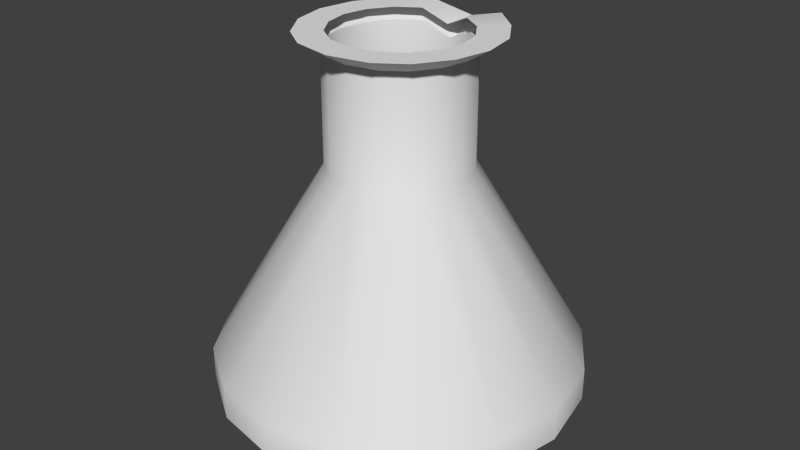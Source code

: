 # Source: flask.blend  (saved by Blender 2.76.0; exported with 4.5.12 LTS)
import bpy
from mathutils import Matrix  # noqa: F401  (used for matrix-valued properties, if any)

bpy.ops.wm.read_factory_settings(use_empty=True)
scene = bpy.context.scene
scene.name = 'Scene'

# ---- collections
col_collection_1 = bpy.data.collections.new('Collection 1'); scene.collection.children.link(col_collection_1)

# ---- world
world_world = bpy.data.worlds.new('World'); scene.world = world_world
world_world.color = (0.05088, 0.05088, 0.05088)
world_world.use_sun_shadow = False
world_world.sun_shadow_jitter_overblur = 0.0
world_world.cycles.sampling_method = 'NONE'
world_world.cycles.sample_map_resolution = 256

# ---- meshes
me_cylinder_263 = bpy.data.meshes.new('Cylinder.263')
me_cylinder_263.from_pydata([(0.022, -0.0511, 0.2616), (4.016e-05, -0.05414, 0.2616), (0.03703, -0.04076, 0.2616), (-0.01921, -0.05031, 0.2616), (0.04814, -0.02365, 0.2616), (-0.03552, -0.03941, 0.2616), (0.05239, -0.003744, 0.2616), (-0.04642, -0.02309, 0.2616), (0.04885, 0.01669, 0.2616), (-0.05025, -0.003845, 0.2616), (0.03766, 0.03423, 0.2616), (-0.04642, 0.0154, 0.2616), (0.02178, 0.04862, 0.2616), (-0.03552, 0.03172, 0.2616), (4.016e-05, 0.05354, 0.2533), (-0.01921, 0.04262, 0.2616), (-0.02142, 0.04815, 0.2616), (4.016e-05, 0.04645, 0.2533), (-0.03766, 0.03495, 0.2616), (0.01929, 0.04262, 0.2616), (-0.04892, 0.01674, 0.2616), (0.0356, 0.03172, 0.2616), (-0.05273, -0.003895, 0.2616), (0.0465, 0.0154, 0.2616), (-0.04867, -0.02345, 0.2616), (0.05033, -0.003845, 0.2616), (-0.03708, -0.04056, 0.2616), (0.0465, -0.02309, 0.2616), (-0.02192, -0.0511, 0.2616), (0.0356, -0.03941, 0.2616), (4.016e-05, -0.05546, 0.2616), (0.01929, -0.05031, 0.2616), (7.716e-05, -0.1358, 0.02139), (7.717e-05, -0.1131, -0.0008712), (-0.05014, -0.1258, 0.02139), (-0.04146, -0.1048, -0.0008712), (-0.09272, -0.09734, 0.02139), (-0.07667, -0.08129, -0.0008712), (-0.1212, -0.05476, 0.02139), (-0.1002, -0.04608, -0.0008712), (-0.1312, -0.004539, 0.02139), (-0.1085, -0.004539, -0.0008712), (-0.1212, 0.04568, 0.02139), (-0.1002, 0.037, -0.0008712), (-0.09272, 0.08826, 0.02139), (-0.07667, 0.07221, -0.0008712), (-0.05014, 0.1167, 0.02139), (-0.04146, 0.09574, -0.0008712), (7.716e-05, 0.1267, 0.02139), (7.717e-05, 0.104, -0.0008712), (0.0503, 0.1167, 0.02139), (0.04161, 0.09574, -0.0008712), (0.09287, 0.08826, 0.02139), (0.07683, 0.07221, -0.0008712), (0.1213, 0.04568, 0.02139), (0.1004, 0.037, -0.0008712), (0.1313, -0.004539, 0.02139), (0.1086, -0.004539, -0.0008712), (0.1213, -0.05476, 0.02139), (0.1004, -0.04608, -0.0008712), (0.09287, -0.09734, 0.02139), (0.07683, -0.08129, -0.0008712), (0.0503, -0.1258, 0.02139), (0.04161, -0.1048, -0.0008712), (0.0286, -0.06564, 0.2715), (0.04814, -0.05221, 0.2715), (0.06258, -0.02997, 0.2715), (0.06809, -0.004102, 0.2715), (0.06349, 0.02245, 0.2715), (0.04895, 0.04525, 0.2715), (0.02831, 0.06396, 0.2715), (6.083e-05, 0.07035, 0.2632), (-0.02783, 0.06334, 0.2715), (-0.04893, 0.04619, 0.2715), (-0.06357, 0.02252, 0.2715), (-0.06853, -0.004298, 0.2715), (-0.06324, -0.02971, 0.2715), (-0.04818, -0.05195, 0.2715), (-0.02848, -0.06564, 0.2715), (6.082e-05, -0.07132, 0.2715), (7.716e-05, -0.1358, 0.0449), (4.016e-05, -0.05414, 0.1815), (-0.01921, -0.05031, 0.1815), (-0.05014, -0.1258, 0.0449), (0.0503, -0.1258, 0.0449), (0.01929, -0.05031, 0.1815), (-0.03552, -0.03941, 0.1815), (-0.09272, -0.09734, 0.0449), (-0.04642, -0.02309, 0.1815), (-0.1212, -0.05476, 0.0449), (-0.05025, -0.003845, 0.1815), (-0.1312, -0.004539, 0.0449), (-0.04642, 0.0154, 0.1815), (-0.1212, 0.04568, 0.0449), (-0.03552, 0.03172, 0.1815), (-0.09272, 0.08826, 0.0449), (-0.01921, 0.04262, 0.1815), (-0.05014, 0.1167, 0.0449), (4.016e-05, 0.04645, 0.1815), (7.716e-05, 0.1267, 0.0449), (0.01929, 0.04262, 0.1815), (0.0503, 0.1167, 0.0449), (0.0356, 0.03172, 0.1815), (0.09287, 0.08826, 0.0449), (0.0465, 0.0154, 0.1815), (0.1213, 0.04568, 0.0449), (0.05033, -0.003845, 0.1815), (0.1313, -0.004539, 0.0449), (0.0465, -0.02309, 0.1815), (0.1213, -0.05476, 0.0449), (0.0356, -0.03941, 0.1815), (0.09287, -0.09734, 0.0449), (-0.01921, -0.05031, 0.2616), (4.016e-05, -0.05414, 0.2616), (4.016e-05, 0.05354, 0.2533), (4.016e-05, 0.04645, 0.2533), (4.016e-05, 0.04645, 0.2533), (-0.03552, -0.03941, 0.2616), (-0.04642, -0.02309, 0.2616), (-0.05025, -0.003845, 0.2616), (-0.04642, 0.0154, 0.2616), (-0.03552, 0.03172, 0.2616), (-0.01921, 0.04262, 0.2616), (0.01929, 0.04262, 0.2616), (0.0356, 0.03172, 0.2616), (0.0465, 0.0154, 0.2616), (0.05033, -0.003845, 0.2616), (0.0465, -0.02309, 0.2616), (0.0356, -0.03941, 0.2616), (0.01929, -0.05031, 0.2616), (7.716e-05, -0.1358, 0.02139), (-0.05014, -0.1258, 0.02139), (-0.04146, -0.1048, -0.0008712), (7.717e-05, -0.1131, -0.0008712), (-0.09272, -0.09734, 0.02139), (-0.07667, -0.08129, -0.0008712), (-0.1212, -0.05476, 0.02139), (-0.1002, -0.04608, -0.0008712), (-0.1312, -0.004539, 0.02139), (-0.1085, -0.004539, -0.0008712), (-0.1212, 0.04568, 0.02139), (-0.1002, 0.037, -0.0008712), (-0.09272, 0.08826, 0.02139), (-0.07667, 0.07221, -0.0008712), (-0.05014, 0.1167, 0.02139), (-0.04146, 0.09574, -0.0008712), (7.716e-05, 0.1267, 0.02139), (7.717e-05, 0.104, -0.0008712), (0.0503, 0.1167, 0.02139), (0.04161, 0.09574, -0.0008712), (0.09287, 0.08826, 0.02139), (0.07683, 0.07221, -0.0008712), (0.1213, 0.04568, 0.02139), (0.1004, 0.037, -0.0008712), (0.1313, -0.004539, 0.02139), (0.1086, -0.004539, -0.0008712), (0.1213, -0.05476, 0.02139), (0.1004, -0.04608, -0.0008712), (0.09287, -0.09734, 0.02139), (0.07683, -0.08129, -0.0008712), (0.0503, -0.1258, 0.02139), (0.04161, -0.1048, -0.0008712), (6.082e-05, -0.07132, 0.2715), (0.0286, -0.06564, 0.2715), (0.04814, -0.05221, 0.2715), (0.06258, -0.02997, 0.2715), (0.06809, -0.004102, 0.2715), (0.06349, 0.02245, 0.2715), (0.04895, 0.04525, 0.2715), (0.02831, 0.06396, 0.2715), (6.083e-05, 0.07035, 0.2632), (6.083e-05, 0.07035, 0.2632), (6.083e-05, 0.07035, 0.2632), (-0.02783, 0.06334, 0.2715), (-0.04893, 0.04619, 0.2715), (-0.06357, 0.02252, 0.2715), (-0.06853, -0.004298, 0.2715), (-0.06324, -0.02971, 0.2715), (-0.04818, -0.05195, 0.2715), (-0.02848, -0.06564, 0.2715), (4.016e-05, -0.05146, 0.2715), (0.01826, -0.04784, 0.2715), (0.03371, -0.03751, 0.2715), (0.04403, -0.02207, 0.2715), (0.04766, -0.003845, 0.2715), (0.04403, 0.01438, 0.2715), (0.03371, 0.02982, 0.2715), (0.01826, 0.04015, 0.2715), (4.016e-05, 0.04377, 0.2632), (4.016e-05, 0.04377, 0.2632), (-0.01818, 0.04015, 0.2715), (-0.03363, 0.02982, 0.2715), (-0.04395, 0.01438, 0.2715), (-0.04758, -0.003845, 0.2715), (-0.04395, -0.02207, 0.2715), (-0.03363, -0.03751, 0.2715), (-0.01818, -0.04784, 0.2715)], [], [(31, 113, 81), (117, 7, 88), (7, 9, 90), (9, 11, 92), (11, 121, 94), (121, 122, 96), (96, 122, 116), (116, 19, 100), (19, 21, 102), (21, 125, 104), (125, 25, 106), (25, 27, 108), (27, 29, 110), (29, 31, 85), (15, 13, 18), (112, 117, 86), (123, 12, 10), (113, 112, 82), (131, 132, 133), (134, 135, 132), (136, 137, 135), (138, 139, 137), (140, 141, 139), (142, 143, 141), (144, 145, 143), (144, 146, 147), (146, 148, 149), (150, 151, 149), (152, 153, 151), (152, 154, 155), (154, 156, 157), (156, 158, 159), (158, 160, 161), (160, 130, 133), (51, 55, 63), (5, 3, 28), (126, 6, 4), (120, 119, 22), (129, 0, 30), (3, 1, 30), (15, 16, 14), (124, 10, 8), (118, 5, 26), (127, 4, 2), (13, 120, 20), (123, 115, 114), (23, 8, 6), (119, 118, 24), (128, 2, 0), (12, 169, 168), (26, 178, 177), (24, 177, 176), (4, 6, 166), (2, 4, 165), (16, 18, 174), (16, 173, 171), (28, 30, 162), (28, 179, 178), (10, 168, 167), (8, 167, 166), (22, 176, 175), (18, 20, 175), (0, 2, 164), (0, 163, 162), (12, 114, 170), (172, 188, 187), (68, 69, 186), (67, 184, 183), (78, 196, 195), (64, 65, 182), (76, 194, 193), (74, 192, 191), (71, 72, 190), (69, 70, 187), (67, 68, 185), (79, 180, 196), (66, 183, 182), (77, 195, 194), (79, 64, 181), (74, 75, 193), (73, 191, 190), (70, 172, 187), (189, 71, 190), (17, 15, 14), (12, 123, 114), (84, 80, 32), (84, 85, 81), (87, 89, 38), (86, 88, 89), (89, 91, 40), (88, 90, 91), (91, 93, 42), (90, 92, 93), (93, 95, 44), (92, 94, 95), (95, 97, 46), (94, 96, 97), (97, 99, 48), (96, 98, 99), (99, 101, 50), (99, 98, 100), (101, 103, 52), (101, 100, 102), (103, 105, 54), (103, 102, 104), (54, 105, 107), (105, 104, 106), (107, 109, 58), (107, 106, 108), (109, 111, 60), (109, 108, 110), (111, 84, 62), (111, 110, 85), (83, 87, 36), (82, 86, 87), (80, 83, 34), (81, 82, 83), (85, 31, 81), (86, 117, 88), (88, 7, 90), (90, 9, 92), (92, 11, 94), (94, 121, 96), (98, 96, 116), (98, 116, 100), (100, 19, 102), (102, 21, 104), (104, 125, 106), (106, 25, 108), (108, 27, 110), (110, 29, 85), (16, 15, 18), (82, 112, 86), (124, 123, 10), (81, 113, 82), (130, 131, 133), (131, 134, 132), (134, 136, 135), (136, 138, 137), (138, 140, 139), (140, 142, 141), (142, 144, 143), (145, 144, 147), (147, 146, 149), (148, 150, 149), (150, 152, 151), (153, 152, 155), (155, 154, 157), (157, 156, 159), (159, 158, 161), (161, 160, 133), (63, 33, 39), (35, 37, 39), (39, 41, 47), (43, 45, 47), (47, 49, 51), (51, 53, 55), (55, 57, 63), (59, 61, 63), (33, 35, 39), (41, 43, 47), (47, 51, 63), (57, 59, 63), (63, 39, 47), (26, 5, 28), (127, 126, 4), (20, 120, 22), (1, 129, 30), (28, 3, 30), (23, 124, 8), (24, 118, 26), (128, 127, 2), (18, 13, 20), (126, 23, 6), (22, 119, 24), (129, 128, 0), (10, 12, 168), (24, 26, 177), (22, 24, 176), (165, 4, 166), (164, 2, 165), (173, 16, 174), (14, 16, 171), (179, 28, 162), (26, 28, 178), (8, 10, 167), (6, 8, 166), (20, 22, 175), (174, 18, 175), (163, 0, 164), (30, 0, 162), (169, 12, 170), (185, 68, 186), (66, 67, 183), (77, 78, 195), (181, 64, 182), (75, 76, 193), (73, 74, 191), (186, 69, 187), (184, 67, 185), (78, 79, 196), (65, 66, 182), (76, 77, 194), (180, 79, 181), (192, 74, 193), (72, 73, 190), (62, 84, 32), (80, 84, 81), (36, 87, 38), (87, 86, 89), (38, 89, 40), (89, 88, 91), (40, 91, 42), (91, 90, 93), (42, 93, 44), (93, 92, 95), (44, 95, 46), (95, 94, 97), (46, 97, 48), (97, 96, 99), (48, 99, 50), (101, 99, 100), (50, 101, 52), (103, 101, 102), (52, 103, 54), (105, 103, 104), (56, 54, 107), (107, 105, 106), (56, 107, 58), (109, 107, 108), (58, 109, 60), (111, 109, 110), (60, 111, 62), (84, 111, 85), (34, 83, 36), (83, 82, 87), (32, 80, 34), (80, 81, 83)])
me_cylinder_263.polygons.foreach_set('use_smooth', [True] * 238)
_uv = me_cylinder_263.uv_layers.new(name='UVMap')
_uv.uv.foreach_set('vector', [0.9033, 0.8949, 0.8546, 0.8949, 0.8546, 0.8172, 0.7646, 0.8949, 0.7371, 0.8949, 0.7371, 0.8172, 0.7371, 0.8949, 0.7274, 0.8949, 0.7274, 0.8172, 0.5968, 0.8923, 0.5753, 0.8923, 0.5753, 0.734, 0.5753, 0.8923, 0.5139, 0.8923, 0.5139, 0.734, 0.5139, 0.8923, 0.4222, 0.8923, 0.4222, 0.734, 0.4222, 0.734, 0.4222, 0.8923, 0.3139, 0.876, 0.3139, 0.876, 0.2057, 0.8923, 0.2057, 0.734, 0.2057, 0.8923, 0.1139, 0.8923, 0.1139, 0.734, 0.1139, 0.8923, 0.05255, 0.8923, 0.05255, 0.734, 0.05255, 0.8923, 0.03101, 0.8923, 0.03101, 0.734, 0.9818, 0.8949, 0.9721, 0.8949, 0.9721, 0.8172, 0.9721, 0.8949, 0.9445, 0.8949, 0.9445, 0.8172, 0.9445, 0.8949, 0.9033, 0.8949, 0.9033, 0.8172, 0.1964, 0.06292, 0.2365, 0.0897, 0.2417, 0.08175, 0.8059, 0.8949, 0.7646, 0.8949, 0.7646, 0.8172, 0.1018, 0.06292, 0.09571, 0.04817, 0.05669, 0.08354, 0.8546, 0.8949, 0.8059, 0.8949, 0.8059, 0.8172, 0.5088, 0.03267, 0.4997, 0.05443, 0.4566, 0.04586, 0.5529, 0.0622, 0.5363, 0.07885, 0.4997, 0.05443, 0.5825, 0.1064, 0.5607, 0.1154, 0.5363, 0.07885, 0.5928, 0.1585, 0.5693, 0.1585, 0.5607, 0.1154, 0.5825, 0.2106, 0.5607, 0.2016, 0.5693, 0.1585, 0.5529, 0.2548, 0.5363, 0.2382, 0.5607, 0.2016, 0.5088, 0.2844, 0.4997, 0.2626, 0.5363, 0.2382, 0.5088, 0.2844, 0.4566, 0.2947, 0.4566, 0.2712, 0.4566, 0.2947, 0.4045, 0.2844, 0.4135, 0.2626, 0.3603, 0.2548, 0.377, 0.2382, 0.4135, 0.2626, 0.3308, 0.2106, 0.3525, 0.2016, 0.377, 0.2382, 0.3308, 0.2106, 0.3204, 0.1585, 0.344, 0.1585, 0.3204, 0.1585, 0.3308, 0.1064, 0.3525, 0.1154, 0.3308, 0.1064, 0.3603, 0.0622, 0.377, 0.07885, 0.3603, 0.0622, 0.4045, 0.03267, 0.4135, 0.05443, 0.4045, 0.03267, 0.4566, 0.0223, 0.4566, 0.04586, 0.7357, 0.5865, 0.7146, 0.4802, 0.881, 0.369, 0.2365, 0.2645, 0.1964, 0.2912, 0.2031, 0.2932, 0.02555, 0.1771, 0.0205, 0.1768, 0.03093, 0.2257, 0.2633, 0.1298, 0.2727, 0.1771, 0.2788, 0.1772, 0.1018, 0.2912, 0.09516, 0.2932, 0.1491, 0.3039, 0.1964, 0.2912, 0.1491, 0.3006, 0.1491, 0.3039, 0.1964, 0.06292, 0.2018, 0.04934, 0.1491, 0.03608, 0.06174, 0.0897, 0.05669, 0.08354, 0.0292, 0.1266, 0.2633, 0.2244, 0.2365, 0.2645, 0.2403, 0.2673, 0.03496, 0.2244, 0.03093, 0.2257, 0.05823, 0.2678, 0.2365, 0.0897, 0.2633, 0.1298, 0.2694, 0.1265, 0.1018, 0.06292, 0.1491, 0.04096, 0.1491, 0.03608, 0.03496, 0.1298, 0.0292, 0.1266, 0.0205, 0.1768, 0.2727, 0.1771, 0.2633, 0.2244, 0.2688, 0.2252, 0.06174, 0.2645, 0.05823, 0.2678, 0.09516, 0.2932, 0.9652, 0.9735, 0.9652, 0.9905, 0.8947, 0.9905, 0.4259, 0.9734, 0.4259, 0.9904, 0.3494, 0.9904, 0.3494, 0.9734, 0.3494, 0.9904, 0.262, 0.9904, 0.6117, 0.9735, 0.709, 0.9735, 0.709, 0.9905, 0.528, 0.9735, 0.6117, 0.9735, 0.6117, 0.9905, 0.02931, 0.9734, 0.0883, 0.9734, 0.0883, 0.9904, 0.02931, 0.9734, 0.02931, 0.9904, 0.005182, 0.9762, 0.473, 0.9734, 0.4926, 0.9734, 0.4926, 0.9904, 0.473, 0.9734, 0.473, 0.9904, 0.4259, 0.9904, 0.8947, 0.9735, 0.8947, 0.9905, 0.809, 0.9905, 0.809, 0.9735, 0.809, 0.9905, 0.709, 0.9905, 0.262, 0.9734, 0.262, 0.9904, 0.1698, 0.9904, 0.0883, 0.9734, 0.1698, 0.9734, 0.1698, 0.9904, 0.4774, 0.9735, 0.528, 0.9735, 0.528, 0.9905, 0.4774, 0.9735, 0.4774, 0.9905, 0.4561, 0.9905, 0.9652, 0.9735, 0.9892, 0.9592, 0.9892, 0.9762, 0.1491, 0.03608, 0.1515, 0.04336, 0.1043, 0.06899, 0.0292, 0.1266, 0.05669, 0.08354, 0.06639, 0.09435, 0.0205, 0.1768, 0.03213, 0.1771, 0.04103, 0.2218, 0.2031, 0.2932, 0.1939, 0.2852, 0.2318, 0.2598, 0.09516, 0.2932, 0.05823, 0.2678, 0.06639, 0.2598, 0.2688, 0.2252, 0.2572, 0.2218, 0.2661, 0.1771, 0.2694, 0.1265, 0.2572, 0.1323, 0.2318, 0.09435, 0.1491, 0.03608, 0.2018, 0.04934, 0.1939, 0.06899, 0.05669, 0.08354, 0.09571, 0.04817, 0.1043, 0.06899, 0.0205, 0.1768, 0.0292, 0.1266, 0.04103, 0.1323, 0.1491, 0.3039, 0.1491, 0.2941, 0.1939, 0.2852, 0.03093, 0.2257, 0.04103, 0.2218, 0.06639, 0.2598, 0.2403, 0.2673, 0.2318, 0.2598, 0.2572, 0.2218, 0.1491, 0.3039, 0.09516, 0.2932, 0.1043, 0.2852, 0.2694, 0.1265, 0.2788, 0.1772, 0.2661, 0.1771, 0.2417, 0.08175, 0.2318, 0.09435, 0.1939, 0.06899, 0.09571, 0.04817, 0.1491, 0.03608, 0.1043, 0.06899, 0.1515, 0.04336, 0.1491, 0.03608, 0.1939, 0.06899, 0.1491, 0.04096, 0.1964, 0.06292, 0.1491, 0.03608, 0.09571, 0.04817, 0.1018, 0.06292, 0.1491, 0.03608, 0.9033, 0.7396, 0.8546, 0.7396, 0.8546, 0.662, 0.9033, 0.7396, 0.9033, 0.8172, 0.8546, 0.8172, 0.7646, 0.7396, 0.7371, 0.7396, 0.7371, 0.662, 0.7646, 0.8172, 0.7371, 0.8172, 0.7371, 0.7396, 0.7371, 0.7396, 0.7274, 0.7396, 0.7274, 0.662, 0.7371, 0.8172, 0.7274, 0.8172, 0.7274, 0.7396, 0.5968, 0.4392, 0.5753, 0.4392, 0.5753, 0.345, 0.5968, 0.734, 0.5753, 0.734, 0.5753, 0.4392, 0.5753, 0.4392, 0.5139, 0.4392, 0.5139, 0.345, 0.5753, 0.734, 0.5139, 0.734, 0.5139, 0.4392, 0.5139, 0.4392, 0.4222, 0.4392, 0.4222, 0.345, 0.5139, 0.734, 0.4222, 0.734, 0.4222, 0.4392, 0.4222, 0.4392, 0.3139, 0.4392, 0.3139, 0.345, 0.4222, 0.734, 0.3139, 0.734, 0.3139, 0.4392, 0.3139, 0.4392, 0.2057, 0.4392, 0.2057, 0.345, 0.3139, 0.4392, 0.3139, 0.734, 0.2057, 0.734, 0.2057, 0.4392, 0.1139, 0.4392, 0.1139, 0.345, 0.2057, 0.4392, 0.2057, 0.734, 0.1139, 0.734, 0.1139, 0.4392, 0.05255, 0.4392, 0.05255, 0.345, 0.1139, 0.4392, 0.1139, 0.734, 0.05255, 0.734, 0.05255, 0.345, 0.05255, 0.4392, 0.03101, 0.4392, 0.05255, 0.4392, 0.05255, 0.734, 0.03101, 0.734, 0.9818, 0.7396, 0.9721, 0.7396, 0.9721, 0.662, 0.9818, 0.7396, 0.9818, 0.8172, 0.9721, 0.8172, 0.9721, 0.7396, 0.9445, 0.7396, 0.9445, 0.662, 0.9721, 0.7396, 0.9721, 0.8172, 0.9445, 0.8172, 0.9445, 0.7396, 0.9033, 0.7396, 0.9033, 0.662, 0.9445, 0.7396, 0.9445, 0.8172, 0.9033, 0.8172, 0.8059, 0.7396, 0.7646, 0.7396, 0.7646, 0.662, 0.8059, 0.8172, 0.7646, 0.8172, 0.7646, 0.7396, 0.8546, 0.7396, 0.8059, 0.7396, 0.8059, 0.662, 0.8546, 0.8172, 0.8059, 0.8172, 0.8059, 0.7396, 0.9033, 0.8172, 0.9033, 0.8949, 0.8546, 0.8172, 0.7646, 0.8172, 0.7646, 0.8949, 0.7371, 0.8172, 0.7371, 0.8172, 0.7371, 0.8949, 0.7274, 0.8172, 0.5968, 0.734, 0.5968, 0.8923, 0.5753, 0.734, 0.5753, 0.734, 0.5753, 0.8923, 0.5139, 0.734, 0.5139, 0.734, 0.5139, 0.8923, 0.4222, 0.734, 0.3139, 0.734, 0.4222, 0.734, 0.3139, 0.876, 0.3139, 0.734, 0.3139, 0.876, 0.2057, 0.734, 0.2057, 0.734, 0.2057, 0.8923, 0.1139, 0.734, 0.1139, 0.734, 0.1139, 0.8923, 0.05255, 0.734, 0.05255, 0.734, 0.05255, 0.8923, 0.03101, 0.734, 0.9818, 0.8172, 0.9818, 0.8949, 0.9721, 0.8172, 0.9721, 0.8172, 0.9721, 0.8949, 0.9445, 0.8172, 0.9445, 0.8172, 0.9445, 0.8949, 0.9033, 0.8172, 0.2018, 0.04934, 0.1964, 0.06292, 0.2417, 0.08175, 0.8059, 0.8172, 0.8059, 0.8949, 0.7646, 0.8172, 0.06174, 0.0897, 0.1018, 0.06292, 0.05669, 0.08354, 0.8546, 0.8172, 0.8546, 0.8949, 0.8059, 0.8172, 0.4566, 0.0223, 0.5088, 0.03267, 0.4566, 0.04586, 0.5088, 0.03267, 0.5529, 0.0622, 0.4997, 0.05443, 0.5529, 0.0622, 0.5825, 0.1064, 0.5363, 0.07885, 0.5825, 0.1064, 0.5928, 0.1585, 0.5607, 0.1154, 0.5928, 0.1585, 0.5825, 0.2106, 0.5693, 0.1585, 0.5825, 0.2106, 0.5529, 0.2548, 0.5607, 0.2016, 0.5529, 0.2548, 0.5088, 0.2844, 0.5363, 0.2382, 0.4997, 0.2626, 0.5088, 0.2844, 0.4566, 0.2712, 0.4566, 0.2712, 0.4566, 0.2947, 0.4135, 0.2626, 0.4045, 0.2844, 0.3603, 0.2548, 0.4135, 0.2626, 0.3603, 0.2548, 0.3308, 0.2106, 0.377, 0.2382, 0.3525, 0.2016, 0.3308, 0.2106, 0.344, 0.1585, 0.344, 0.1585, 0.3204, 0.1585, 0.3525, 0.1154, 0.3525, 0.1154, 0.3308, 0.1064, 0.377, 0.07885, 0.377, 0.07885, 0.3603, 0.0622, 0.4135, 0.05443, 0.4135, 0.05443, 0.4045, 0.03267, 0.4566, 0.04586, 0.881, 0.369, 0.9321, 0.3901, 0.9923, 0.5355, 0.9711, 0.4292, 0.9923, 0.4802, 0.9923, 0.5355, 0.9923, 0.5355, 0.9711, 0.5865, 0.8258, 0.6467, 0.9321, 0.6256, 0.881, 0.6467, 0.8258, 0.6467, 0.8258, 0.6467, 0.7747, 0.6256, 0.7357, 0.5865, 0.7357, 0.5865, 0.7146, 0.5355, 0.7146, 0.4802, 0.7146, 0.4802, 0.7357, 0.4292, 0.881, 0.369, 0.7747, 0.3901, 0.8258, 0.369, 0.881, 0.369, 0.9321, 0.3901, 0.9711, 0.4292, 0.9923, 0.5355, 0.9711, 0.5865, 0.9321, 0.6256, 0.8258, 0.6467, 0.8258, 0.6467, 0.7357, 0.5865, 0.881, 0.369, 0.7357, 0.4292, 0.7747, 0.3901, 0.881, 0.369, 0.881, 0.369, 0.9923, 0.5355, 0.8258, 0.6467, 0.2403, 0.2673, 0.2365, 0.2645, 0.2031, 0.2932, 0.03496, 0.2244, 0.02555, 0.1771, 0.03093, 0.2257, 0.2694, 0.1265, 0.2633, 0.1298, 0.2788, 0.1772, 0.1491, 0.3006, 0.1018, 0.2912, 0.1491, 0.3039, 0.2031, 0.2932, 0.1964, 0.2912, 0.1491, 0.3039, 0.03496, 0.1298, 0.06174, 0.0897, 0.0292, 0.1266, 0.2688, 0.2252, 0.2633, 0.2244, 0.2403, 0.2673, 0.06174, 0.2645, 0.03496, 0.2244, 0.05823, 0.2678, 0.2417, 0.08175, 0.2365, 0.0897, 0.2694, 0.1265, 0.02555, 0.1771, 0.03496, 0.1298, 0.0205, 0.1768, 0.2788, 0.1772, 0.2727, 0.1771, 0.2688, 0.2252, 0.1018, 0.2912, 0.06174, 0.2645, 0.09516, 0.2932, 0.8947, 0.9735, 0.9652, 0.9735, 0.8947, 0.9905, 0.3494, 0.9734, 0.4259, 0.9734, 0.3494, 0.9904, 0.262, 0.9734, 0.3494, 0.9734, 0.262, 0.9904, 0.6117, 0.9905, 0.6117, 0.9735, 0.709, 0.9905, 0.528, 0.9905, 0.528, 0.9735, 0.6117, 0.9905, 0.02931, 0.9904, 0.02931, 0.9734, 0.0883, 0.9904, 0.005182, 0.9591, 0.02931, 0.9734, 0.005182, 0.9762, 0.473, 0.9904, 0.473, 0.9734, 0.4926, 0.9904, 0.4259, 0.9734, 0.473, 0.9734, 0.4259, 0.9904, 0.809, 0.9735, 0.8947, 0.9735, 0.809, 0.9905, 0.709, 0.9735, 0.809, 0.9735, 0.709, 0.9905, 0.1698, 0.9734, 0.262, 0.9734, 0.1698, 0.9904, 0.0883, 0.9904, 0.0883, 0.9734, 0.1698, 0.9904, 0.4774, 0.9905, 0.4774, 0.9735, 0.528, 0.9905, 0.4561, 0.9735, 0.4774, 0.9735, 0.4561, 0.9905, 0.9652, 0.9905, 0.9652, 0.9735, 0.9892, 0.9762, 0.04103, 0.1323, 0.0292, 0.1266, 0.06639, 0.09435, 0.03093, 0.2257, 0.0205, 0.1768, 0.04103, 0.2218, 0.2403, 0.2673, 0.2031, 0.2932, 0.2318, 0.2598, 0.1043, 0.2852, 0.09516, 0.2932, 0.06639, 0.2598, 0.2788, 0.1772, 0.2688, 0.2252, 0.2661, 0.1771, 0.2417, 0.08175, 0.2694, 0.1265, 0.2318, 0.09435, 0.06639, 0.09435, 0.05669, 0.08354, 0.1043, 0.06899, 0.03213, 0.1771, 0.0205, 0.1768, 0.04103, 0.1323, 0.2031, 0.2932, 0.1491, 0.3039, 0.1939, 0.2852, 0.05823, 0.2678, 0.03093, 0.2257, 0.06639, 0.2598, 0.2688, 0.2252, 0.2403, 0.2673, 0.2572, 0.2218, 0.1491, 0.2941, 0.1491, 0.3039, 0.1043, 0.2852, 0.2572, 0.1323, 0.2694, 0.1265, 0.2661, 0.1771, 0.2018, 0.04934, 0.2417, 0.08175, 0.1939, 0.06899, 0.9033, 0.662, 0.9033, 0.7396, 0.8546, 0.662, 0.8546, 0.7396, 0.9033, 0.7396, 0.8546, 0.8172, 0.7646, 0.662, 0.7646, 0.7396, 0.7371, 0.662, 0.7646, 0.7396, 0.7646, 0.8172, 0.7371, 0.7396, 0.7371, 0.662, 0.7371, 0.7396, 0.7274, 0.662, 0.7371, 0.7396, 0.7371, 0.8172, 0.7274, 0.7396, 0.5968, 0.345, 0.5968, 0.4392, 0.5753, 0.345, 0.5968, 0.4392, 0.5968, 0.734, 0.5753, 0.4392, 0.5753, 0.345, 0.5753, 0.4392, 0.5139, 0.345, 0.5753, 0.4392, 0.5753, 0.734, 0.5139, 0.4392, 0.5139, 0.345, 0.5139, 0.4392, 0.4222, 0.345, 0.5139, 0.4392, 0.5139, 0.734, 0.4222, 0.4392, 0.4222, 0.345, 0.4222, 0.4392, 0.3139, 0.345, 0.4222, 0.4392, 0.4222, 0.734, 0.3139, 0.4392, 0.3139, 0.345, 0.3139, 0.4392, 0.2057, 0.345, 0.2057, 0.4392, 0.3139, 0.4392, 0.2057, 0.734, 0.2057, 0.345, 0.2057, 0.4392, 0.1139, 0.345, 0.1139, 0.4392, 0.2057, 0.4392, 0.1139, 0.734, 0.1139, 0.345, 0.1139, 0.4392, 0.05255, 0.345, 0.05255, 0.4392, 0.1139, 0.4392, 0.05255, 0.734, 0.03101, 0.345, 0.05255, 0.345, 0.03101, 0.4392, 0.03101, 0.4392, 0.05255, 0.4392, 0.03101, 0.734, 0.9818, 0.662, 0.9818, 0.7396, 0.9721, 0.662, 0.9721, 0.7396, 0.9818, 0.7396, 0.9721, 0.8172, 0.9721, 0.662, 0.9721, 0.7396, 0.9445, 0.662, 0.9445, 0.7396, 0.9721, 0.7396, 0.9445, 0.8172, 0.9445, 0.662, 0.9445, 0.7396, 0.9033, 0.662, 0.9033, 0.7396, 0.9445, 0.7396, 0.9033, 0.8172, 0.8059, 0.662, 0.8059, 0.7396, 0.7646, 0.662, 0.8059, 0.7396, 0.8059, 0.8172, 0.7646, 0.7396, 0.8546, 0.662, 0.8546, 0.7396, 0.8059, 0.662, 0.8546, 0.7396, 0.8546, 0.8172, 0.8059, 0.7396])
me_cylinder_263.use_remesh_preserve_volume = False
me_cylinder_263.use_remesh_preserve_attributes = False
me_cylinder_263.use_mirror_vertex_groups = False
me_cylinder_263.update()

# ---- objects
ob_cylinder = bpy.data.objects.new('Cylinder', me_cylinder_263)

# ---- transforms, parenting, visibility, modifiers, constraints
ob_cylinder.location = (0.0, 0.0, 0.0)
ob_cylinder.lineart.crease_threshold = 0.0

# ---- collection membership
col_collection_1.objects.link(ob_cylinder)

# ---- scene / render settings (as saved in the file)
scene.frame_start = 1; scene.frame_end = 2; scene.frame_set(1)
scene.render.engine = 'BLENDER_EEVEE_NEXT'
scene.render.resolution_percentage = 50
scene.render.dither_intensity = 0.0
scene.cycles.use_denoising = False
scene.cycles.samples = 10
scene.cycles.sampling_pattern = 'TABULATED_SOBOL'
scene.cycles.light_sampling_threshold = 0.0
scene.cycles.use_adaptive_sampling = False
scene.cycles.use_light_tree = False
scene.cycles.blur_glossy = 0.0
scene.cycles.pixel_filter_type = 'GAUSSIAN'
scene.cycles.sample_clamp_indirect = 0.0
scene.view_settings.view_transform = 'Standard'
bpy.context.view_layer.update()

# ---- added for rendering (the .blend has no active camera and no usable light): camera, sun
cam_auto = bpy.data.cameras.new('AutoCamera')
cam_auto.lens = 50.0
cam_auto.sensor_width = 36.0
cam_auto.clip_end = 1000.0
ob_auto_camera = bpy.data.objects.new('AutoCamera', cam_auto)
scene.collection.objects.link(ob_auto_camera)
ob_auto_camera.location = (0.426063, -0.515722, 0.476116)
ob_auto_camera.rotation_euler = (1.09748, -7.21219e-08, 0.694738)
scene.camera = ob_auto_camera
light_auto_sun = bpy.data.lights.new('AutoSun', 'SUN')
light_auto_sun.energy = 3.0
light_auto_sun.angle = 0.0523599
ob_auto_sun = bpy.data.objects.new('AutoSun', light_auto_sun)
scene.collection.objects.link(ob_auto_sun)
ob_auto_sun.rotation_euler = (0.872665, 0.174533, 0.523599)
bpy.context.view_layer.update()
